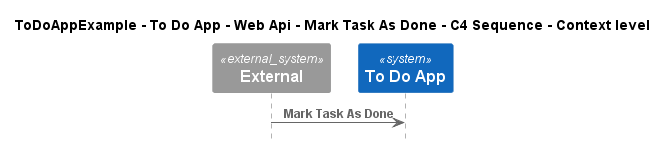

The diagram above was rendered by PlantUML. Its source (embedded in the PNG):
@startuml
!pragma layout smetana
!include ..\..\..\..\..\..\..\.c4s\C4_Sequence.puml

title ToDoAppExample - To Do App - Web Api - Mark Task As Done - C4 Sequence - Context level

System_Ext(C4InterFlow.SoftwareSystems.ExternalSystem, "External", "")
System(ToDoAppExample.SoftwareSystems.ToDoApp, "To Do App", "")

Rel(C4InterFlow.SoftwareSystems.ExternalSystem, ToDoAppExample.SoftwareSystems.ToDoApp, "Mark Task As Done")


@enduml